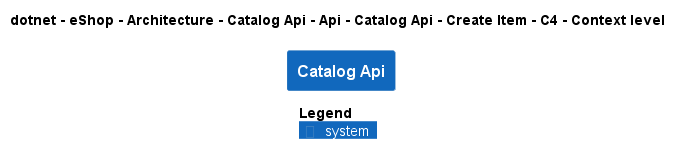

The diagram above was rendered by PlantUML. Its source (embedded in the PNG):
@startuml
!pragma layout smetana
!include ..\..\..\..\..\..\..\..\..\..\..\.c4s\C4_Context.puml

AddElementTag("c4interflow:lifecycle:new", $bgColor=green, $fontColor=#ffffff, $borderColor=green, $shadowing="False")
AddElementTag("c4interflow:lifecycle:changed", $bgColor=orange, $fontColor=#ffffff, $borderColor=orange, $shadowing="False")
AddElementTag("c4interflow:lifecycle:removed", $bgColor=red, $fontColor=#ffffff, $borderColor=red, $shadowing="False")

AddRelTag("c4interflow:lifecycle:new", $textColor=green, $lineColor=green)
AddRelTag("c4interflow:lifecycle:changed", $textColor=orange, $lineColor=orange)
AddRelTag("c4interflow:lifecycle:removed", $textColor=red, $lineColor=red)

SHOW_PERSON_PORTRAIT()
LAYOUT_TOP_DOWN()

skinparam linetype polyline

title dotnet - eShop - Architecture - Catalog Api - Api - Catalog Api - Create Item - C4 - Context level

System(dotnet.eShop.Architecture.SoftwareSystems.CatalogApi, "Catalog Api", "")



SHOW_LEGEND()
@enduml